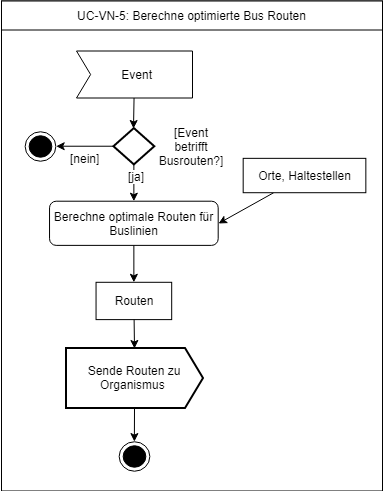

The diagram above was exported from draw.io. Its source (the exported page's mxGraphModel, read from the mxfile embedded in the PNG):
<mxGraphModel dx="2221" dy="715" grid="1" gridSize="10" guides="1" tooltips="1" connect="1" arrows="1" fold="1" page="1" pageScale="1" pageWidth="827" pageHeight="1169" math="0" shadow="0">
  <root>
    <mxCell id="0" />
    <mxCell id="1" parent="0" />
    <mxCell id="2" value="" style="group" vertex="1" connectable="0" parent="1">
      <mxGeometry x="213" y="821.5000000000001" width="382" height="490" as="geometry" />
    </mxCell>
    <mxCell id="3" value="" style="rounded=0;whiteSpace=wrap;html=1;" vertex="1" parent="2">
      <mxGeometry x="1" width="381" height="490" as="geometry" />
    </mxCell>
    <mxCell id="4" value="&lt;span lang=&quot;en&quot;&gt;UC-VN-5: Berechne optimierte Bus Routen&lt;/span&gt;&lt;br&gt;" style="rounded=0;whiteSpace=wrap;html=1;" vertex="1" parent="2">
      <mxGeometry x="1" width="381" height="29" as="geometry" />
    </mxCell>
    <mxCell id="5" value="" style="ellipse;html=1;shape=endState;fillColor=#000000;strokeColor=#000000;rounded=1;" vertex="1" parent="2">
      <mxGeometry x="118.53880266075419" y="440.5864893902765" width="30.66518847006652" height="29.45205479452055" as="geometry" />
    </mxCell>
    <mxCell id="6" value="Berechne optimale Routen für Buslinien" style="rounded=1;whiteSpace=wrap;html=1;" vertex="1" parent="2">
      <mxGeometry x="49.04212860310423" y="200.2074939564866" width="168.65853658536585" height="44.178082191780824" as="geometry" />
    </mxCell>
    <mxCell id="7" style="edgeStyle=none;rounded=0;orthogonalLoop=1;jettySize=auto;html=1;strokeColor=#000000;strokeWidth=1;entryX=1;entryY=0.5;entryDx=0;entryDy=0;" edge="1" parent="2" source="8" target="6">
      <mxGeometry relative="1" as="geometry" />
    </mxCell>
    <mxCell id="8" value="&lt;span&gt;Orte, Haltestellen&lt;br&gt;&lt;/span&gt;" style="rounded=0;whiteSpace=wrap;html=1;strokeColor=#000000;fillColor=#FFFFFF;" vertex="1" parent="2">
      <mxGeometry x="242.6762749445677" y="157.34703196347027" width="122.66075388026609" height="34.36073059360731" as="geometry" />
    </mxCell>
    <mxCell id="9" style="edgeStyle=none;rounded=0;orthogonalLoop=1;jettySize=auto;html=1;strokeColor=#000000;strokeWidth=1;" edge="1" parent="2" source="6" target="17">
      <mxGeometry relative="1" as="geometry">
        <mxPoint x="130.81596452328176" y="266.4746172441578" as="targetPoint" />
      </mxGeometry>
    </mxCell>
    <mxCell id="10" style="edgeStyle=none;rounded=0;orthogonalLoop=1;jettySize=auto;html=1;strokeColor=#000000;strokeWidth=1;" edge="1" parent="2" source="12" target="6">
      <mxGeometry relative="1" as="geometry" />
    </mxCell>
    <mxCell id="11" value="[ja]" style="text;html=1;resizable=0;points=[];align=center;verticalAlign=middle;labelBackgroundColor=#ffffff;" vertex="1" connectable="0" parent="10">
      <mxGeometry x="-0.3655" y="2" relative="1" as="geometry">
        <mxPoint as="offset" />
      </mxGeometry>
    </mxCell>
    <mxCell id="12" value="" style="strokeWidth=2;html=1;shape=mxgraph.flowchart.decision;whiteSpace=wrap;fillColor=none;direction=south;" vertex="1" parent="2">
      <mxGeometry x="112.92793791574286" y="127.06822455009433" width="40.886917960088695" height="36.32420091324201" as="geometry" />
    </mxCell>
    <mxCell id="13" style="edgeStyle=none;rounded=0;orthogonalLoop=1;jettySize=auto;html=1;strokeColor=#000000;strokeWidth=1;entryX=0;entryY=0.5;entryDx=0;entryDy=0;entryPerimeter=0;" edge="1" parent="2" source="21" target="12">
      <mxGeometry relative="1" as="geometry">
        <mxPoint x="130.57614702370824" y="83.69863013698625" as="sourcePoint" />
        <mxPoint x="130.81596452328154" y="77.80821917808225" as="targetPoint" />
      </mxGeometry>
    </mxCell>
    <mxCell id="14" style="edgeStyle=none;rounded=0;orthogonalLoop=1;jettySize=auto;html=1;strokeColor=#000000;strokeWidth=1;" edge="1" parent="2" source="12" target="18">
      <mxGeometry relative="1" as="geometry">
        <mxPoint x="61.13784183296394" y="146.03881278538802" as="targetPoint" />
      </mxGeometry>
    </mxCell>
    <mxCell id="15" value="[nein]" style="text;html=1;resizable=0;points=[];align=center;verticalAlign=middle;labelBackgroundColor=#ffffff;" vertex="1" connectable="0" parent="14">
      <mxGeometry x="-0.3516" y="3" relative="1" as="geometry">
        <mxPoint x="-10" y="9" as="offset" />
      </mxGeometry>
    </mxCell>
    <mxCell id="16" value="&lt;span&gt;[Event betrifft Busrouten?&lt;/span&gt;&lt;span&gt;]&lt;/span&gt;" style="rounded=0;whiteSpace=wrap;html=1;strokeColor=none;" vertex="1" parent="2">
      <mxGeometry x="158.9257206208424" y="135.23972602739718" width="63.37472283813747" height="19.634703196347033" as="geometry" />
    </mxCell>
    <mxCell id="17" value="&lt;span&gt;Routen&lt;br&gt;&lt;/span&gt;" style="rounded=0;whiteSpace=wrap;html=1;strokeColor=#000000;fillColor=#FFFFFF;" vertex="1" parent="2">
      <mxGeometry x="95.55099778270505" y="281.30136986301363" width="75.64079822616408" height="37.305936073059364" as="geometry" />
    </mxCell>
    <mxCell id="18" value="" style="ellipse;html=1;shape=endState;fillColor=#000000;strokeColor=#000000;rounded=1;" vertex="1" parent="2">
      <mxGeometry x="25.02106430155186" y="130.50429760945485" width="30.66518847006652" height="29.45205479452055" as="geometry" />
    </mxCell>
    <mxCell id="19" style="edgeStyle=none;rounded=0;orthogonalLoop=1;jettySize=auto;html=1;exitX=0.5;exitY=1;exitDx=0;exitDy=0;exitPerimeter=0;" edge="1" parent="2" source="22" target="5">
      <mxGeometry relative="1" as="geometry">
        <mxPoint x="133.07032968135718" y="396.176470588235" as="sourcePoint" />
      </mxGeometry>
    </mxCell>
    <mxCell id="20" style="edgeStyle=none;rounded=0;orthogonalLoop=1;jettySize=auto;html=1;entryX=0.5;entryY=0;entryDx=0;entryDy=0;entryPerimeter=0;" edge="1" parent="2" source="17" target="22">
      <mxGeometry relative="1" as="geometry">
        <mxPoint x="133.37139689578726" y="339.176470588235" as="targetPoint" />
      </mxGeometry>
    </mxCell>
    <mxCell id="21" value="&amp;nbsp;Event&lt;br&gt;" style="html=1;shape=mxgraph.sysml.accEvent;strokeWidth=1;whiteSpace=wrap;align=center;" vertex="1" parent="2">
      <mxGeometry x="76" y="50" width="116" height="47" as="geometry" />
    </mxCell>
    <mxCell id="22" value="Sende Routen zu Organismus&amp;nbsp;" style="html=1;shape=mxgraph.sysml.sendSigAct;strokeWidth=2;whiteSpace=wrap;align=center;" vertex="1" parent="2">
      <mxGeometry x="65.5" y="346.9999999999999" width="137" height="60" as="geometry" />
    </mxCell>
  </root>
</mxGraphModel>